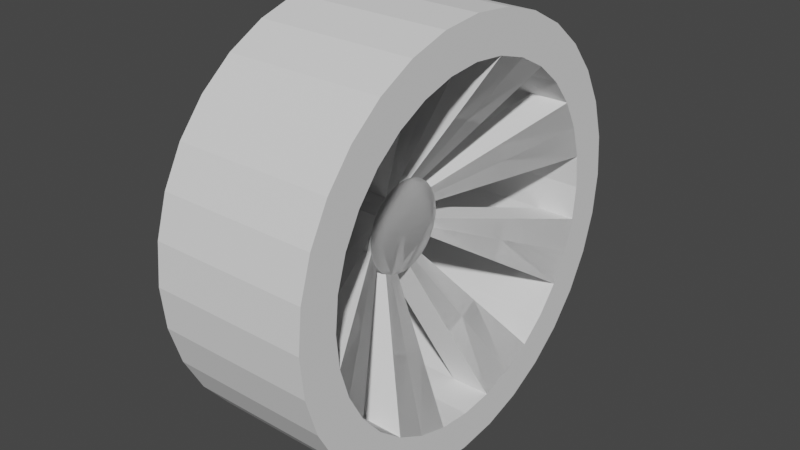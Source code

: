 # Source: LowPolyWheel.blend  (saved by Blender 3.4.6; exported with 4.5.12 LTS)
import bpy
from mathutils import Matrix  # noqa: F401  (used for matrix-valued properties, if any)

bpy.ops.wm.read_factory_settings(use_empty=True)
scene = bpy.context.scene
scene.name = 'Scene'

# ---- collections
col_collection = bpy.data.collections.new('Collection'); scene.collection.children.link(col_collection)

# ---- world
world_world = bpy.data.worlds.new('World'); scene.world = world_world
world_world.use_nodes = True; world_world.node_tree.nodes.clear()
_N = world_world.node_tree.nodes; _L = world_world.node_tree.links
n0 = _N.new('ShaderNodeOutputWorld'); n0.name = 'World Output'; n0.location = (300, 300)
n1 = _N.new('ShaderNodeBackground'); n1.name = 'Background'; n1.location = (10, 300)
n1.inputs[0].default_value = (0.05088, 0.05088, 0.05088, 1.0)
_L.new(n1.outputs[0], n0.inputs[0])
n0.is_active_output = True
world_world.color = (0.05088, 0.05088, 0.05088)
world_world.use_sun_shadow = False
world_world.sun_shadow_jitter_overblur = 0.0

# ---- meshes
me_cylinder = bpy.data.meshes.new('Cylinder')
me_cylinder.from_pydata([(-5.451e-08, 1.0, 0.2471), (0.0, 1.0, 1.0), (0.1951, 0.9808, 0.2471), (0.1951, 0.9808, 1.0), (0.3827, 0.9239, 0.2471), (0.3827, 0.9239, 1.0), (0.5556, 0.8315, 0.2471), (0.5556, 0.8315, 1.0), (0.7071, 0.7071, 0.2471), (0.7071, 0.7071, 1.0), (0.8315, 0.5556, 0.2471), (0.8315, 0.5556, 1.0), (0.9239, 0.3827, 0.2471), (0.9239, 0.3827, 1.0), (0.9808, 0.1951, 0.2471), (0.9808, 0.1951, 1.0), (1.0, 5.451e-08, 0.2471), (1.0, 0.0, 1.0), (0.9808, -0.1951, 0.2471), (0.9808, -0.1951, 1.0), (0.9239, -0.3827, 0.2471), (0.9239, -0.3827, 1.0), (0.8315, -0.5556, 0.2471), (0.8315, -0.5556, 1.0), (0.7071, -0.7071, 0.2471), (0.7071, -0.7071, 1.0), (0.5556, -0.8315, 0.2471), (0.5556, -0.8315, 1.0), (0.3827, -0.9239, 0.2471), (0.3827, -0.9239, 1.0), (0.1951, -0.9808, 0.2471), (0.1951, -0.9808, 1.0), (-5.451e-08, -1.0, 0.2471), (0.0, -1.0, 1.0), (-0.1951, -0.9808, 0.2471), (-0.1951, -0.9808, 1.0), (-0.3827, -0.9239, 0.2471), (-0.3827, -0.9239, 1.0), (-0.5556, -0.8315, 0.2471), (-0.5556, -0.8315, 1.0), (-0.7071, -0.7071, 0.2471), (-0.7071, -0.7071, 1.0), (-0.8315, -0.5556, 0.2471), (-0.8315, -0.5556, 1.0), (-0.9239, -0.3827, 0.2471), (-0.9239, -0.3827, 1.0), (-0.9808, -0.1951, 0.2471), (-0.9808, -0.1951, 1.0), (-1.0, 5.451e-08, 0.2471), (-1.0, 0.0, 1.0), (-0.9808, 0.1951, 0.2471), (-0.9808, 0.1951, 1.0), (-0.9239, 0.3827, 0.2471), (-0.9239, 0.3827, 1.0), (-0.8315, 0.5556, 0.2471), (-0.8315, 0.5556, 1.0), (-0.7071, 0.7071, 0.2471), (-0.7071, 0.7071, 1.0), (-0.5556, 0.8315, 0.2471), (-0.5556, 0.8315, 1.0), (-0.3827, 0.9239, 0.2471), (-0.3827, 0.9239, 1.0), (-0.1951, 0.9808, 0.2471), (-0.1951, 0.9808, 1.0), (0.1582, 0.7953, 1.0), (-1.661e-09, 0.8109, 1.0), (0.3103, 0.7492, 1.0), (0.4505, 0.6743, 1.0), (0.5734, 0.5734, 1.0), (0.6743, 0.4505, 1.0), (0.7492, 0.3103, 1.0), (0.7953, 0.1582, 1.0), (0.8109, -2.254e-08, 1.0), (0.7953, -0.1582, 1.0), (0.7492, -0.3103, 1.0), (0.6743, -0.4505, 1.0), (0.5734, -0.5734, 1.0), (0.4505, -0.6743, 1.0), (0.3103, -0.7492, 1.0), (0.1582, -0.7953, 1.0), (-1.661e-09, -0.8109, 1.0), (-0.1582, -0.7953, 1.0), (-0.3103, -0.7492, 1.0), (-0.4505, -0.6743, 1.0), (-0.5734, -0.5734, 1.0), (-0.6743, -0.4505, 1.0), (-0.7492, -0.3103, 1.0), (-0.7953, -0.1582, 1.0), (-0.8109, -2.254e-08, 1.0), (-0.7953, 0.1582, 1.0), (-0.7492, 0.3103, 1.0), (-0.6743, 0.4505, 1.0), (-0.5734, 0.5734, 1.0), (-0.4505, 0.6743, 1.0), (-0.3103, 0.7492, 1.0), (-0.1582, 0.7953, 1.0), (0.04265, 0.2144, 0.6465), (-1.44e-08, 0.2186, 0.6465), (0.08367, 0.202, 0.6465), (0.1215, 0.1818, 0.6465), (0.1546, 0.1546, 0.6465), (0.1818, 0.1215, 0.6465), (0.202, 0.08367, 0.6465), (0.2144, 0.04265, 0.6465), (0.2186, -1.719e-07, 0.6465), (0.2144, -0.04265, 0.6465), (0.202, -0.08367, 0.6465), (0.1818, -0.1215, 0.6465), (0.1546, -0.1546, 0.6465), (0.1215, -0.1818, 0.6465), (0.08367, -0.202, 0.6465), (0.04265, -0.2144, 0.6465), (-1.44e-08, -0.2186, 0.6465), (-0.04265, -0.2144, 0.6465), (-0.08367, -0.202, 0.6465), (-0.1215, -0.1818, 0.6465), (-0.1546, -0.1546, 0.6465), (-0.1818, -0.1215, 0.6465), (-0.202, -0.08367, 0.6465), (-0.2144, -0.04265, 0.6465), (-0.2186, -1.719e-07, 0.6465), (-0.2144, 0.04265, 0.6465), (-0.202, 0.08367, 0.6465), (-0.1818, 0.1215, 0.6465), (-0.1546, 0.1546, 0.6465), (-0.1215, 0.1818, 0.6465), (-0.08367, 0.202, 0.6465), (-0.04265, 0.2144, 0.6465), (-5.116e-08, 0.805, 0.2471), (0.157, 0.7895, 0.2471), (0.3081, 0.7437, 0.2471), (0.4472, 0.6693, 0.2471), (0.5692, 0.5692, 0.2471), (0.6693, 0.4472, 0.2471), (0.7437, 0.3081, 0.2471), (0.7895, 0.157, 0.2471), (0.805, 4.388e-08, 0.2471), (0.7895, -0.157, 0.2471), (0.7437, -0.3081, 0.2471), (0.6693, -0.4472, 0.2471), (0.5692, -0.5692, 0.2471), (0.4472, -0.6693, 0.2471), (0.3081, -0.7437, 0.2471), (0.157, -0.7895, 0.2471), (-5.116e-08, -0.805, 0.2471), (-0.157, -0.7895, 0.2471), (-0.3081, -0.7437, 0.2471), (-0.4472, -0.6693, 0.2471), (-0.5692, -0.5692, 0.2471), (-0.6693, -0.4472, 0.2471), (-0.7437, -0.3081, 0.2471), (-0.7895, -0.157, 0.2471), (-0.805, 4.388e-08, 0.2471), (-0.7895, 0.157, 0.2471), (-0.7437, 0.3081, 0.2471), (-0.6693, 0.4472, 0.2471), (-0.5692, 0.5692, 0.2471), (-0.4472, 0.6693, 0.2471), (-0.3081, 0.7437, 0.2471), (-0.157, 0.7895, 0.2471), (0.286, -0.428, 0.8232), (-0.4756, 0.197, 0.8232), (-0.5049, 0.1004, 0.8232), (0.428, -0.286, 0.8232), (0.4756, -0.197, 0.8232), (-0.5049, -0.1004, 0.8232), (0.5049, -0.1004, 0.8232), (-0.4756, -0.197, 0.8232), (-0.428, -0.286, 0.8232), (0.5049, 0.1004, 0.8232), (0.4756, 0.197, 0.8232), (-0.286, -0.428, 0.8232), (0.428, 0.286, 0.8232), (-0.197, -0.4756, 0.8232), (-0.1004, 0.5049, 0.8232), (-0.1004, -0.5049, 0.8232), (-0.197, 0.4756, 0.8232), (0.286, 0.428, 0.8232), (-0.286, 0.428, 0.8232), (0.197, 0.4756, 0.8232), (0.1004, 0.5049, 0.8232), (0.1004, -0.5049, 0.8232), (0.197, -0.4756, 0.8232), (-0.428, 0.286, 0.8232), (0.1582, 0.7953, 1.0), (0.3103, 0.7492, 1.0), (0.4505, 0.6743, 1.0), (0.6743, 0.4505, 1.0), (0.7492, 0.3103, 1.0), (0.7953, 0.1582, 1.0), (0.7953, -0.1582, 1.0), (0.7492, -0.3103, 1.0), (0.6743, -0.4505, 1.0), (0.4505, -0.6743, 1.0), (0.3103, -0.7492, 1.0), (0.1582, -0.7953, 1.0), (-0.1582, -0.7953, 1.0), (-0.3103, -0.7492, 1.0), (-0.4505, -0.6743, 1.0), (-0.6743, -0.4505, 1.0), (-0.7492, -0.3103, 1.0), (-0.7953, -0.1582, 1.0), (-0.7953, 0.1582, 1.0), (-0.7492, 0.3103, 1.0), (-0.6743, 0.4505, 1.0), (-0.4505, 0.6743, 1.0), (-0.3103, 0.7492, 1.0), (-0.1582, 0.7953, 1.0), (0.04265, 0.2144, 0.6465), (-1.44e-08, 0.2186, 0.6465), (0.08367, 0.202, 0.6465), (0.1215, 0.1818, 0.6465), (0.1546, 0.1546, 0.6465), (0.1818, 0.1215, 0.6465), (0.202, 0.08367, 0.6465), (0.2144, 0.04265, 0.6465), (0.2186, -1.719e-07, 0.6465), (0.2144, -0.04265, 0.6465), (0.202, -0.08367, 0.6465), (0.1818, -0.1215, 0.6465), (0.1546, -0.1546, 0.6465), (0.1215, -0.1818, 0.6465), (0.08367, -0.202, 0.6465), (0.04265, -0.2144, 0.6465), (-1.44e-08, -0.2186, 0.6465), (-0.04265, -0.2144, 0.6465), (-0.08367, -0.202, 0.6465), (-0.1215, -0.1818, 0.6465), (-0.1546, -0.1546, 0.6465), (-0.1818, -0.1215, 0.6465), (-0.202, -0.08367, 0.6465), (-0.2144, -0.04265, 0.6465), (-0.2186, -1.719e-07, 0.6465), (-0.2144, 0.04265, 0.6465), (-0.202, 0.08367, 0.6465), (-0.1818, 0.1215, 0.6465), (-0.1546, 0.1546, 0.6465), (-0.1215, 0.1818, 0.6465), (-0.08367, 0.202, 0.6465), (-0.04265, 0.2144, 0.6465), (0.286, -0.428, 0.8232), (-0.4756, 0.197, 0.8232), (-0.5049, 0.1004, 0.8232), (0.428, -0.286, 0.8232), (0.4756, -0.197, 0.8232), (-0.5049, -0.1004, 0.8232), (0.5049, -0.1004, 0.8232), (-0.4756, -0.197, 0.8232), (-0.428, -0.286, 0.8232), (0.5049, 0.1004, 0.8232), (0.4756, 0.197, 0.8232), (-0.286, -0.428, 0.8232), (0.428, 0.286, 0.8232), (-0.197, -0.4756, 0.8232), (-0.1004, 0.5049, 0.8232), (-0.1004, -0.5049, 0.8232), (-0.197, 0.4756, 0.8232), (0.286, 0.428, 0.8232), (-0.286, 0.428, 0.8232), (0.197, 0.4756, 0.8232), (0.1004, 0.5049, 0.8232), (0.1004, -0.5049, 0.8232), (0.197, -0.4756, 0.8232), (-0.428, 0.286, 0.8232), (0.3103, 0.7492, 0.8157), (0.1582, 0.7953, 0.8157), (0.4505, 0.6743, 0.8157), (0.7492, 0.3103, 0.8157), (0.6743, 0.4505, 0.8157), (0.7953, 0.1582, 0.8157), (0.7492, -0.3103, 0.8157), (0.7953, -0.1582, 0.8157), (0.6743, -0.4505, 0.8157), (0.3103, -0.7492, 0.8157), (0.4505, -0.6743, 0.8157), (0.1582, -0.7953, 0.8157), (-0.3103, -0.7492, 0.8157), (-0.1582, -0.7953, 0.8157), (-0.4505, -0.6743, 0.8157), (-0.7492, -0.3103, 0.8157), (-0.6743, -0.4505, 0.8157), (-0.7953, -0.1582, 0.8157), (-0.7492, 0.3103, 0.8157), (-0.7953, 0.1582, 0.8157), (-0.6743, 0.4505, 0.8157), (-0.3103, 0.7492, 0.8157), (-0.4505, 0.6743, 0.8157), (-0.1582, 0.7953, 0.8157), (-6.344e-09, 0.2186, 0.4621), (0.04265, 0.2144, 0.4621), (0.08367, 0.202, 0.4621), (0.1215, 0.1818, 0.4621), (0.1546, 0.1546, 0.4621), (0.1818, 0.1215, 0.4621), (0.202, 0.08367, 0.4621), (0.2144, 0.04265, 0.4621), (0.2186, -1.8e-07, 0.4621), (0.2144, -0.04265, 0.4621), (0.202, -0.08367, 0.4621), (0.1818, -0.1215, 0.4621), (0.1546, -0.1546, 0.4621), (0.1215, -0.1818, 0.4621), (0.08367, -0.202, 0.4621), (0.04265, -0.2144, 0.4621), (-6.344e-09, -0.2186, 0.4621), (-0.04265, -0.2144, 0.4621), (-0.08367, -0.202, 0.4621), (-0.1215, -0.1818, 0.4621), (-0.1546, -0.1546, 0.4621), (-0.1818, -0.1215, 0.4621), (-0.202, -0.08367, 0.4621), (-0.2144, -0.04265, 0.4621), (-0.2186, -1.8e-07, 0.4621), (-0.2144, 0.04265, 0.4621), (-0.202, 0.08367, 0.4621), (-0.1818, 0.1215, 0.4621), (-0.1546, 0.1546, 0.4621), (-0.1215, 0.1818, 0.4621), (-0.08367, 0.202, 0.4621), (-0.04265, 0.2144, 0.4621), (-0.428, 0.286, 0.6389), (0.197, -0.4756, 0.6389), (0.1004, -0.5049, 0.6389), (0.1004, 0.5049, 0.6389), (0.197, 0.4756, 0.6389), (-0.286, 0.428, 0.6389), (0.286, 0.428, 0.6389), (-0.197, 0.4756, 0.6389), (-0.1004, -0.5049, 0.6389), (-0.1004, 0.5049, 0.6389), (-0.197, -0.4756, 0.6389), (0.428, 0.286, 0.6389), (-0.286, -0.428, 0.6389), (0.4756, 0.197, 0.6389), (0.5049, 0.1004, 0.6389), (-0.428, -0.286, 0.6389), (-0.4756, -0.197, 0.6389), (0.5049, -0.1004, 0.6389), (-0.5049, -0.1004, 0.6389), (0.4756, -0.197, 0.6389), (0.428, -0.286, 0.6389), (-0.5049, 0.1004, 0.6389), (-0.4756, 0.197, 0.6389), (0.286, -0.428, 0.6389)], [], [(0, 1, 3, 2), (2, 3, 5, 4), (4, 5, 7, 6), (6, 7, 9, 8), (8, 9, 11, 10), (10, 11, 13, 12), (12, 13, 15, 14), (14, 15, 17, 16), (16, 17, 19, 18), (18, 19, 21, 20), (20, 21, 23, 22), (22, 23, 25, 24), (24, 25, 27, 26), (26, 27, 29, 28), (28, 29, 31, 30), (30, 31, 33, 32), (32, 33, 35, 34), (34, 35, 37, 36), (36, 37, 39, 38), (38, 39, 41, 40), (40, 41, 43, 42), (42, 43, 45, 44), (44, 45, 47, 46), (46, 47, 49, 48), (48, 49, 51, 50), (50, 51, 53, 52), (52, 53, 55, 54), (54, 55, 57, 56), (56, 57, 59, 58), (58, 59, 61, 60), (17, 15, 71, 72), (60, 61, 63, 62), (62, 63, 1, 0), (10, 12, 134, 133), (35, 33, 80, 81), (53, 51, 89, 90), (9, 7, 67, 68), (27, 25, 76, 77), (45, 43, 85, 86), (63, 61, 94, 95), (19, 17, 72, 73), (37, 35, 81, 82), (55, 53, 90, 91), (11, 9, 68, 69), (29, 27, 77, 78), (47, 45, 86, 87), (3, 1, 65, 64), (1, 63, 95, 65), (21, 19, 73, 74), (39, 37, 82, 83), (57, 55, 91, 92), (13, 11, 69, 70), (31, 29, 78, 79), (49, 47, 87, 88), (5, 3, 64, 66), (23, 21, 74, 75), (41, 39, 83, 84), (59, 57, 92, 93), (15, 13, 70, 71), (33, 31, 79, 80), (51, 49, 88, 89), (7, 5, 66, 67), (25, 23, 75, 76), (43, 41, 84, 85), (61, 59, 93, 94), (96, 97, 127, 126, 125, 124, 123, 122, 121, 120, 119, 118, 117, 116, 115, 114, 113, 112, 111, 110, 109, 108, 107, 106, 105, 104, 103, 102, 101, 100, 99, 98), (181, 182, 110, 111), (179, 180, 96, 98), (177, 179, 98, 99), (176, 178, 125, 126), (174, 176, 126, 127), (173, 175, 113, 114), (171, 173, 114, 115), (170, 172, 101, 102), (169, 170, 102, 103), (167, 168, 117, 118), (165, 167, 118, 119), (164, 166, 105, 106), (163, 164, 106, 107), (161, 162, 121, 122), (183, 161, 122, 123), (182, 160, 109, 110), (87, 86, 167, 165), (28, 30, 143, 142), (46, 48, 152, 151), (2, 4, 130, 129), (20, 22, 139, 138), (38, 40, 148, 147), (56, 58, 157, 156), (12, 14, 135, 134), (30, 32, 144, 143), (48, 50, 153, 152), (4, 6, 131, 130), (22, 24, 140, 139), (40, 42, 149, 148), (58, 60, 158, 157), (14, 16, 136, 135), (32, 34, 145, 144), (50, 52, 154, 153), (6, 8, 132, 131), (24, 26, 141, 140), (42, 44, 150, 149), (60, 62, 159, 158), (16, 18, 137, 136), (34, 36, 146, 145), (52, 54, 155, 154), (8, 10, 133, 132), (26, 28, 142, 141), (44, 46, 151, 150), (0, 2, 129, 128), (62, 0, 128, 159), (18, 20, 138, 137), (36, 38, 147, 146), (54, 56, 156, 155), (74, 73, 166, 164), (95, 94, 176, 174), (82, 81, 175, 173), (75, 74, 164, 163), (83, 82, 173, 171), (90, 89, 162, 161), (70, 69, 172, 170), (66, 64, 180, 179), (91, 90, 161, 183), (71, 70, 170, 169), (78, 77, 160, 182), (67, 66, 179, 177), (79, 78, 182, 181), (86, 85, 168, 167), (94, 93, 178, 176), (208, 210, 211, 212, 213, 214, 215, 216, 217, 218, 219, 220, 221, 222, 223, 224, 225, 226, 227, 228, 229, 230, 231, 232, 233, 234, 235, 236, 237, 238, 239, 209), (261, 223, 222, 262), (259, 210, 208, 260), (257, 211, 210, 259), (256, 238, 237, 258), (254, 239, 238, 256), (253, 226, 225, 255), (251, 227, 226, 253), (250, 214, 213, 252), (249, 215, 214, 250), (247, 230, 229, 248), (245, 231, 230, 247), (244, 218, 217, 246), (243, 219, 218, 244), (241, 234, 233, 242), (263, 235, 234, 241), (262, 222, 221, 240), (201, 245, 247, 200), (191, 244, 246, 190), (207, 254, 256, 206), (197, 253, 255, 196), (192, 243, 244, 191), (198, 251, 253, 197), (203, 241, 242, 202), (188, 250, 252, 187), (185, 259, 260, 184), (204, 263, 241, 203), (189, 249, 250, 188), (194, 262, 240, 193), (186, 257, 259, 185), (195, 261, 262, 194), (200, 247, 248, 199), (206, 256, 258, 205), (289, 288, 319, 318, 317, 316, 315, 314, 313, 312, 311, 310, 309, 308, 307, 306, 305, 304, 303, 302, 301, 300, 299, 298, 297, 296, 295, 294, 293, 292, 291, 290), (322, 321, 302, 303), (324, 323, 289, 290), (326, 324, 290, 291), (327, 325, 317, 318), (329, 327, 318, 319), (330, 328, 305, 306), (332, 330, 306, 307), (333, 331, 293, 294), (334, 333, 294, 295), (336, 335, 309, 310), (338, 336, 310, 311), (339, 337, 297, 298), (340, 339, 298, 299), (342, 341, 313, 314), (320, 342, 314, 315), (321, 343, 301, 302), (281, 279, 336, 338), (270, 271, 337, 339), (287, 285, 327, 329), (276, 277, 328, 330), (272, 270, 339, 340), (278, 276, 330, 332), (282, 283, 341, 342), (267, 268, 331, 333), (264, 265, 323, 324), (284, 282, 342, 320), (269, 267, 333, 334), (273, 274, 343, 321), (266, 264, 324, 326), (275, 273, 321, 322), (279, 280, 335, 336), (285, 286, 325, 327), (235, 263, 320, 315), (216, 215, 295, 296), (261, 195, 275, 322), (217, 216, 296, 297), (240, 221, 301, 343), (260, 208, 289, 323), (185, 184, 265, 264), (223, 261, 322, 303), (205, 258, 325, 286), (220, 219, 299, 300), (186, 185, 264, 266), (219, 243, 340, 299), (242, 233, 313, 341), (257, 186, 266, 326), (221, 220, 300, 301), (188, 187, 268, 267), (231, 245, 338, 311), (189, 188, 267, 269), (263, 204, 284, 320), (196, 255, 328, 277), (191, 190, 271, 270), (248, 229, 309, 335), (254, 207, 287, 329), (224, 223, 303, 304), (192, 191, 270, 272), (246, 217, 297, 337), (227, 251, 332, 307), (225, 224, 304, 305), (194, 193, 274, 273), (252, 213, 293, 331), (187, 252, 331, 268), (195, 194, 273, 275), (239, 254, 329, 319), (251, 198, 278, 332), (197, 196, 277, 276), (255, 225, 305, 328), (228, 227, 307, 308), (198, 197, 276, 278), (211, 257, 326, 291), (249, 189, 269, 334), (229, 228, 308, 309), (200, 199, 280, 279), (258, 237, 317, 325), (199, 248, 335, 280), (201, 200, 279, 281), (184, 260, 323, 265), (203, 202, 283, 282), (190, 246, 337, 271), (232, 231, 311, 312), (204, 203, 282, 284), (245, 201, 281, 338), (233, 232, 312, 313), (206, 205, 286, 285), (215, 249, 334, 295), (207, 206, 285, 287), (243, 192, 272, 340), (208, 209, 288, 289), (202, 242, 341, 283), (236, 235, 315, 316), (237, 236, 316, 317), (193, 240, 343, 274), (212, 211, 291, 292), (213, 212, 292, 293), (209, 239, 319, 288), (144, 80, 275, 143), (273, 142, 143, 275), (274, 141, 142, 273), (76, 140, 141, 274, 193), (272, 139, 140, 76, 192), (270, 138, 139, 272), (271, 137, 138, 270), (72, 136, 137, 271, 190), (136, 72, 189, 135), (269, 267, 134, 135), (268, 133, 134, 267), (68, 132, 133, 268, 187), (266, 131, 132, 68, 186), (264, 130, 131, 266), (265, 129, 130, 264), (65, 128, 129, 265, 184), (287, 159, 128, 65, 207), (285, 158, 159, 287), (286, 157, 158, 285), (92, 156, 157, 286, 205), (284, 155, 156, 92, 204), (282, 154, 155, 284), (283, 153, 154, 282), (88, 152, 153, 283, 202), (281, 151, 152, 88, 201), (275, 80, 195), (80, 144, 145, 277, 196), (277, 145, 146, 276), (276, 146, 147, 278), (278, 147, 148, 84, 198), (84, 148, 149, 280, 199), (280, 149, 150, 279), (279, 150, 151, 281)])
_uv = me_cylinder.uv_layers.new(name='UVMap')
_uv.uv.foreach_set('vector', [1.0, 0.5, 1.0, 1.0, 0.9688, 1.0, 0.9688, 0.5, 0.9688, 0.5, 0.9688, 1.0, 0.9375, 1.0, 0.9375, 0.5, 0.9375, 0.5, 0.9375, 1.0, 0.9062, 1.0, 0.9062, 0.5, 0.9062, 0.5, 0.9062, 1.0, 0.875, 1.0, 0.875, 0.5, 0.875, 0.5, 0.875, 1.0, 0.8438, 1.0, 0.8438, 0.5, 0.8438, 0.5, 0.8438, 1.0, 0.8125, 1.0, 0.8125, 0.5, 0.8125, 0.5, 0.8125, 1.0, 0.7812, 1.0, 0.7812, 0.5, 0.7812, 0.5, 0.7812, 1.0, 0.75, 1.0, 0.75, 0.5, 0.75, 0.5, 0.75, 1.0, 0.7188, 1.0, 0.7188, 0.5, 0.7188, 0.5, 0.7188, 1.0, 0.6875, 1.0, 0.6875, 0.5, 0.6875, 0.5, 0.6875, 1.0, 0.6562, 1.0, 0.6562, 0.5, 0.6562, 0.5, 0.6562, 1.0, 0.625, 1.0, 0.625, 0.5, 0.625, 0.5, 0.625, 1.0, 0.5938, 1.0, 0.5938, 0.5, 0.5938, 0.5, 0.5938, 1.0, 0.5625, 1.0, 0.5625, 0.5, 0.5625, 0.5, 0.5625, 1.0, 0.5312, 1.0, 0.5312, 0.5, 0.5312, 0.5, 0.5312, 1.0, 0.5, 1.0, 0.5, 0.5, 0.5, 0.5, 0.5, 1.0, 0.4688, 1.0, 0.4688, 0.5, 0.4688, 0.5, 0.4688, 1.0, 0.4375, 1.0, 0.4375, 0.5, 0.4375, 0.5, 0.4375, 1.0, 0.4062, 1.0, 0.4062, 0.5, 0.4062, 0.5, 0.4062, 1.0, 0.375, 1.0, 0.375, 0.5, 0.375, 0.5, 0.375, 1.0, 0.3438, 1.0, 0.3438, 0.5, 0.3438, 0.5, 0.3438, 1.0, 0.3125, 1.0, 0.3125, 0.5, 0.3125, 0.5, 0.3125, 1.0, 0.2812, 1.0, 0.2812, 0.5, 0.2812, 0.5, 0.2812, 1.0, 0.25, 1.0, 0.25, 0.5, 0.25, 0.5, 0.25, 1.0, 0.2188, 1.0, 0.2188, 0.5, 0.2188, 0.5, 0.2188, 1.0, 0.1875, 1.0, 0.1875, 0.5, 0.1875, 0.5, 0.1875, 1.0, 0.1562, 1.0, 0.1562, 0.5, 0.1562, 0.5, 0.1562, 1.0, 0.125, 1.0, 0.125, 0.5, 0.125, 0.5, 0.125, 1.0, 0.09375, 1.0, 0.09375, 0.5, 0.09375, 0.5, 0.09375, 1.0, 0.0625, 1.0, 0.0625, 0.5, 0.75, 1.0, 0.7812, 1.0, 0.7812, 1.0, 0.75, 1.0, 0.0625, 0.5, 0.0625, 1.0, 0.03125, 1.0, 0.03125, 0.5, 0.03125, 0.5, 0.03125, 1.0, 0.0, 1.0, 0.0, 0.5, 0.8438, 0.5, 0.8125, 0.5, 0.8125, 0.5, 0.8438, 0.5, 0.4688, 1.0, 0.5, 1.0, 0.5, 1.0, 0.4688, 1.0, 0.1875, 1.0, 0.2188, 1.0, 0.2188, 1.0, 0.1875, 1.0, 0.875, 1.0, 0.9062, 1.0, 0.9062, 1.0, 0.875, 1.0, 0.5938, 1.0, 0.625, 1.0, 0.625, 1.0, 0.5938, 1.0, 0.3125, 1.0, 0.3438, 1.0, 0.3438, 1.0, 0.3125, 1.0, 0.03125, 1.0, 0.0625, 1.0, 0.0625, 1.0, 0.03125, 1.0, 0.7188, 1.0, 0.75, 1.0, 0.75, 1.0, 0.7188, 1.0, 0.4375, 1.0, 0.4688, 1.0, 0.4688, 1.0, 0.4375, 1.0, 0.1562, 1.0, 0.1875, 1.0, 0.1875, 1.0, 0.1562, 1.0, 0.8438, 1.0, 0.875, 1.0, 0.875, 1.0, 0.8438, 1.0, 0.5625, 1.0, 0.5938, 1.0, 0.5938, 1.0, 0.5625, 1.0, 0.2812, 1.0, 0.3125, 1.0, 0.3125, 1.0, 0.2812, 1.0, 0.9688, 1.0, 1.0, 1.0, 1.0, 1.0, 0.9688, 1.0, 0.0, 1.0, 0.03125, 1.0, 0.03125, 1.0, 0.0, 1.0, 0.6875, 1.0, 0.7188, 1.0, 0.7188, 1.0, 0.6875, 1.0, 0.4062, 1.0, 0.4375, 1.0, 0.4375, 1.0, 0.4062, 1.0, 0.125, 1.0, 0.1562, 1.0, 0.1562, 1.0, 0.125, 1.0, 0.8125, 1.0, 0.8438, 1.0, 0.8438, 1.0, 0.8125, 1.0, 0.5312, 1.0, 0.5625, 1.0, 0.5625, 1.0, 0.5312, 1.0, 0.25, 1.0, 0.2812, 1.0, 0.2812, 1.0, 0.25, 1.0, 0.9375, 1.0, 0.9688, 1.0, 0.9688, 1.0, 0.9375, 1.0, 0.6562, 1.0, 0.6875, 1.0, 0.6875, 1.0, 0.6562, 1.0, 0.375, 1.0, 0.4062, 1.0, 0.4062, 1.0, 0.375, 1.0, 0.09375, 1.0, 0.125, 1.0, 0.125, 1.0, 0.09375, 1.0, 0.7812, 1.0, 0.8125, 1.0, 0.8125, 1.0, 0.7812, 1.0, 0.5, 1.0, 0.5312, 1.0, 0.5312, 1.0, 0.5, 1.0, 0.2188, 1.0, 0.25, 1.0, 0.25, 1.0, 0.2188, 1.0, 0.9062, 1.0, 0.9375, 1.0, 0.9375, 1.0, 0.9062, 1.0, 0.625, 1.0, 0.6562, 1.0, 0.6562, 1.0, 0.625, 1.0, 0.3438, 1.0, 0.375, 1.0, 0.375, 1.0, 0.3438, 1.0, 0.0625, 1.0, 0.09375, 1.0, 0.09375, 1.0, 0.0625, 1.0, 0.2968, 0.4854, 0.25, 0.49, 0.2032, 0.4854, 0.1582, 0.4717, 0.1167, 0.4496, 0.08029, 0.4197, 0.05045, 0.3833, 0.02827, 0.3418, 0.01461, 0.2968, 0.01, 0.25, 0.01461, 0.2032, 0.02827, 0.1582, 0.05045, 0.1167, 0.08029, 0.08029, 0.1167, 0.05045, 0.1582, 0.02827, 0.2032, 0.01461, 0.25, 0.01, 0.2968, 0.01461, 0.3418, 0.02827, 0.3833, 0.05045, 0.4197, 0.08029, 0.4496, 0.1167, 0.4717, 0.1582, 0.4854, 0.2032, 0.49, 0.25, 0.4854, 0.2968, 0.4717, 0.3418, 0.4496, 0.3833, 0.4197, 0.4197, 0.3833, 0.4496, 0.3418, 0.4717, 0.5312, 1.0, 0.5625, 1.0, 0.5625, 1.0, 0.5312, 1.0, 0.9375, 1.0, 0.9688, 1.0, 0.9688, 1.0, 0.9375, 1.0, 0.9062, 1.0, 0.9375, 1.0, 0.9375, 1.0, 0.9062, 1.0, 0.0625, 1.0, 0.09375, 1.0, 0.09375, 1.0, 0.0625, 1.0, 0.03125, 1.0, 0.0625, 1.0, 0.0625, 1.0, 0.03125, 1.0, 0.4375, 1.0, 0.4687, 1.0, 0.4688, 1.0, 0.4375, 1.0, 0.4062, 1.0, 0.4375, 1.0, 0.4375, 1.0, 0.4062, 1.0, 0.8125, 1.0, 0.8438, 1.0, 0.8438, 1.0, 0.8125, 1.0, 0.7812, 1.0, 0.8125, 1.0, 0.8125, 1.0, 0.7812, 1.0, 0.3125, 1.0, 0.3438, 1.0, 0.3438, 1.0, 0.3125, 1.0, 0.2812, 1.0, 0.3125, 1.0, 0.3125, 1.0, 0.2812, 1.0, 0.6875, 1.0, 0.7188, 1.0, 0.7188, 1.0, 0.6875, 1.0, 0.6562, 1.0, 0.6875, 1.0, 0.6875, 1.0, 0.6562, 1.0, 0.1875, 1.0, 0.2187, 1.0, 0.2188, 1.0, 0.1875, 1.0, 0.1562, 1.0, 0.1875, 1.0, 0.1875, 1.0, 0.1562, 1.0, 0.5625, 1.0, 0.5938, 1.0, 0.5938, 1.0, 0.5625, 1.0, 0.2812, 1.0, 0.3125, 1.0, 0.3125, 1.0, 0.2812, 1.0, 0.5625, 0.5, 0.5312, 0.5, 0.5312, 0.5, 0.5625, 0.5, 0.2812, 0.5, 0.25, 0.5, 0.25, 0.5, 0.2812, 0.5, 0.9688, 0.5, 0.9375, 0.5, 0.9375, 0.5, 0.9688, 0.5, 0.6875, 0.5, 0.6562, 0.5, 0.6562, 0.5, 0.6875, 0.5, 0.4062, 0.5, 0.375, 0.5, 0.375, 0.5, 0.4062, 0.5, 0.125, 0.5, 0.09375, 0.5, 0.09375, 0.5, 0.125, 0.5, 0.8125, 0.5, 0.7812, 0.5, 0.7812, 0.5, 0.8125, 0.5, 0.5312, 0.5, 0.5, 0.5, 0.5, 0.5, 0.5312, 0.5, 0.25, 0.5, 0.2188, 0.5, 0.2188, 0.5, 0.25, 0.5, 0.9375, 0.5, 0.9062, 0.5, 0.9062, 0.5, 0.9375, 0.5, 0.6562, 0.5, 0.625, 0.5, 0.625, 0.5, 0.6562, 0.5, 0.375, 0.5, 0.3438, 0.5, 0.3438, 0.5, 0.375, 0.5, 0.09375, 0.5, 0.0625, 0.5, 0.0625, 0.5, 0.09375, 0.5, 0.7812, 0.5, 0.75, 0.5, 0.75, 0.5, 0.7812, 0.5, 0.5, 0.5, 0.4688, 0.5, 0.4688, 0.5, 0.5, 0.5, 0.2188, 0.5, 0.1875, 0.5, 0.1875, 0.5, 0.2188, 0.5, 0.9062, 0.5, 0.875, 0.5, 0.875, 0.5, 0.9062, 0.5, 0.625, 0.5, 0.5938, 0.5, 0.5938, 0.5, 0.625, 0.5, 0.3438, 0.5, 0.3125, 0.5, 0.3125, 0.5, 0.3438, 0.5, 0.0625, 0.5, 0.03125, 0.5, 0.03125, 0.5, 0.0625, 0.5, 0.75, 0.5, 0.7188, 0.5, 0.7188, 0.5, 0.75, 0.5, 0.4688, 0.5, 0.4375, 0.5, 0.4375, 0.5, 0.4688, 0.5, 0.1875, 0.5, 0.1562, 0.5, 0.1562, 0.5, 0.1875, 0.5, 0.875, 0.5, 0.8438, 0.5, 0.8438, 0.5, 0.875, 0.5, 0.5938, 0.5, 0.5625, 0.5, 0.5625, 0.5, 0.5938, 0.5, 0.3125, 0.5, 0.2812, 0.5, 0.2812, 0.5, 0.3125, 0.5, 1.0, 0.5, 0.9688, 0.5, 0.9688, 0.5, 1.0, 0.5, 0.03125, 0.5, 0.0, 0.5, 0.0, 0.5, 0.03125, 0.5, 0.7188, 0.5, 0.6875, 0.5, 0.6875, 0.5, 0.7188, 0.5, 0.4375, 0.5, 0.4062, 0.5, 0.4062, 0.5, 0.4375, 0.5, 0.1562, 0.5, 0.125, 0.5, 0.125, 0.5, 0.1562, 0.5, 0.6875, 1.0, 0.7188, 1.0, 0.7188, 1.0, 0.6875, 1.0, 0.03125, 1.0, 0.0625, 1.0, 0.0625, 1.0, 0.03125, 1.0, 0.4375, 1.0, 0.4688, 1.0, 0.4687, 1.0, 0.4375, 1.0, 0.6562, 1.0, 0.6875, 1.0, 0.6875, 1.0, 0.6562, 1.0, 0.4062, 1.0, 0.4375, 1.0, 0.4375, 1.0, 0.4062, 1.0, 0.1875, 1.0, 0.2188, 1.0, 0.2187, 1.0, 0.1875, 1.0, 0.8125, 1.0, 0.8438, 1.0, 0.8438, 1.0, 0.8125, 1.0, 0.9375, 1.0, 0.9688, 1.0, 0.9688, 1.0, 0.9375, 1.0, 0.1562, 1.0, 0.1875, 1.0, 0.1875, 1.0, 0.1562, 1.0, 0.7812, 1.0, 0.8125, 1.0, 0.8125, 1.0, 0.7812, 1.0, 0.5625, 1.0, 0.5938, 1.0, 0.5938, 1.0, 0.5625, 1.0, 0.9062, 1.0, 0.9375, 1.0, 0.9375, 1.0, 0.9062, 1.0, 0.5312, 1.0, 0.5625, 1.0, 0.5625, 1.0, 0.5312, 1.0, 0.3125, 1.0, 0.3438, 1.0, 0.3438, 1.0, 0.3125, 1.0, 0.0625, 1.0, 0.09375, 1.0, 0.09375, 1.0, 0.0625, 1.0, 0.2968, 0.4854, 0.3418, 0.4717, 0.3833, 0.4496, 0.4197, 0.4197, 0.4496, 0.3833, 0.4717, 0.3418, 0.4854, 0.2968, 0.49, 0.25, 0.4854, 0.2032, 0.4717, 0.1582, 0.4496, 0.1167, 0.4197, 0.08029, 0.3833, 0.05045, 0.3418, 0.02827, 0.2968, 0.01461, 0.25, 0.01, 0.2032, 0.01461, 0.1582, 0.02827, 0.1167, 0.05045, 0.08029, 0.08029, 0.05045, 0.1167, 0.02827, 0.1582, 0.01461, 0.2032, 0.01, 0.25, 0.01461, 0.2968, 0.02827, 0.3418, 0.05045, 0.3833, 0.08029, 0.4197, 0.1167, 0.4496, 0.1582, 0.4717, 0.2032, 0.4854, 0.25, 0.49, 0.5312, 1.0, 0.5312, 1.0, 0.5625, 1.0, 0.5625, 1.0, 0.9375, 1.0, 0.9375, 1.0, 0.9688, 1.0, 0.9688, 1.0, 0.9062, 1.0, 0.9062, 1.0, 0.9375, 1.0, 0.9375, 1.0, 0.0625, 1.0, 0.0625, 1.0, 0.09375, 1.0, 0.09375, 1.0, 0.03125, 1.0, 0.03125, 1.0, 0.0625, 1.0, 0.0625, 1.0, 0.4375, 1.0, 0.4375, 1.0, 0.4688, 1.0, 0.4687, 1.0, 0.4062, 1.0, 0.4062, 1.0, 0.4375, 1.0, 0.4375, 1.0, 0.8125, 1.0, 0.8125, 1.0, 0.8438, 1.0, 0.8438, 1.0, 0.7812, 1.0, 0.7812, 1.0, 0.8125, 1.0, 0.8125, 1.0, 0.3125, 1.0, 0.3125, 1.0, 0.3438, 1.0, 0.3438, 1.0, 0.2812, 1.0, 0.2812, 1.0, 0.3125, 1.0, 0.3125, 1.0, 0.6875, 1.0, 0.6875, 1.0, 0.7188, 1.0, 0.7188, 1.0, 0.6562, 1.0, 0.6562, 1.0, 0.6875, 1.0, 0.6875, 1.0, 0.1875, 1.0, 0.1875, 1.0, 0.2188, 1.0, 0.2187, 1.0, 0.1562, 1.0, 0.1562, 1.0, 0.1875, 1.0, 0.1875, 1.0, 0.5625, 1.0, 0.5625, 1.0, 0.5938, 1.0, 0.5938, 1.0, 0.2812, 1.0, 0.2812, 1.0, 0.3125, 1.0, 0.3125, 1.0, 0.6875, 1.0, 0.6875, 1.0, 0.7188, 1.0, 0.7188, 1.0, 0.03125, 1.0, 0.03125, 1.0, 0.0625, 1.0, 0.0625, 1.0, 0.4375, 1.0, 0.4375, 1.0, 0.4687, 1.0, 0.4688, 1.0, 0.6562, 1.0, 0.6562, 1.0, 0.6875, 1.0, 0.6875, 1.0, 0.4062, 1.0, 0.4062, 1.0, 0.4375, 1.0, 0.4375, 1.0, 0.1875, 1.0, 0.1875, 1.0, 0.2187, 1.0, 0.2188, 1.0, 0.8125, 1.0, 0.8125, 1.0, 0.8438, 1.0, 0.8438, 1.0, 0.9375, 1.0, 0.9375, 1.0, 0.9688, 1.0, 0.9688, 1.0, 0.1562, 1.0, 0.1562, 1.0, 0.1875, 1.0, 0.1875, 1.0, 0.7812, 1.0, 0.7812, 1.0, 0.8125, 1.0, 0.8125, 1.0, 0.5625, 1.0, 0.5625, 1.0, 0.5938, 1.0, 0.5938, 1.0, 0.9062, 1.0, 0.9062, 1.0, 0.9375, 1.0, 0.9375, 1.0, 0.5312, 1.0, 0.5312, 1.0, 0.5625, 1.0, 0.5625, 1.0, 0.3125, 1.0, 0.3125, 1.0, 0.3438, 1.0, 0.3438, 1.0, 0.0625, 1.0, 0.0625, 1.0, 0.09375, 1.0, 0.09375, 1.0, 0.2968, 0.4854, 0.25, 0.49, 0.2032, 0.4854, 0.1582, 0.4717, 0.1167, 0.4496, 0.08029, 0.4197, 0.05045, 0.3833, 0.02827, 0.3418, 0.01461, 0.2968, 0.01, 0.25, 0.01461, 0.2032, 0.02827, 0.1582, 0.05045, 0.1167, 0.08029, 0.08029, 0.1167, 0.05045, 0.1582, 0.02827, 0.2032, 0.01461, 0.25, 0.01, 0.2968, 0.01461, 0.3418, 0.02827, 0.3833, 0.05045, 0.4197, 0.08029, 0.4496, 0.1167, 0.4717, 0.1582, 0.4854, 0.2032, 0.49, 0.25, 0.4854, 0.2968, 0.4717, 0.3418, 0.4496, 0.3833, 0.4197, 0.4197, 0.3833, 0.4496, 0.3418, 0.4717, 0.5312, 1.0, 0.5625, 1.0, 0.5625, 1.0, 0.5312, 1.0, 0.9375, 1.0, 0.9688, 1.0, 0.9688, 1.0, 0.9375, 1.0, 0.9062, 1.0, 0.9375, 1.0, 0.9375, 1.0, 0.9062, 1.0, 0.0625, 1.0, 0.09375, 1.0, 0.09375, 1.0, 0.0625, 1.0, 0.03125, 1.0, 0.0625, 1.0, 0.0625, 1.0, 0.03125, 1.0, 0.4375, 1.0, 0.4687, 1.0, 0.4688, 1.0, 0.4375, 1.0, 0.4062, 1.0, 0.4375, 1.0, 0.4375, 1.0, 0.4062, 1.0, 0.8125, 1.0, 0.8438, 1.0, 0.8438, 1.0, 0.8125, 1.0, 0.7812, 1.0, 0.8125, 1.0, 0.8125, 1.0, 0.7812, 1.0, 0.3125, 1.0, 0.3438, 1.0, 0.3438, 1.0, 0.3125, 1.0, 0.2812, 1.0, 0.3125, 1.0, 0.3125, 1.0, 0.2812, 1.0, 0.6875, 1.0, 0.7188, 1.0, 0.7188, 1.0, 0.6875, 1.0, 0.6562, 1.0, 0.6875, 1.0, 0.6875, 1.0, 0.6562, 1.0, 0.1875, 1.0, 0.2187, 1.0, 0.2188, 1.0, 0.1875, 1.0, 0.1562, 1.0, 0.1875, 1.0, 0.1875, 1.0, 0.1562, 1.0, 0.5625, 1.0, 0.5938, 1.0, 0.5938, 1.0, 0.5625, 1.0, 0.2812, 1.0, 0.3125, 1.0, 0.3125, 1.0, 0.2812, 1.0, 0.6875, 1.0, 0.7188, 1.0, 0.7188, 1.0, 0.6875, 1.0, 0.03125, 1.0, 0.0625, 1.0, 0.0625, 1.0, 0.03125, 1.0, 0.4375, 1.0, 0.4688, 1.0, 0.4687, 1.0, 0.4375, 1.0, 0.6562, 1.0, 0.6875, 1.0, 0.6875, 1.0, 0.6562, 1.0, 0.4062, 1.0, 0.4375, 1.0, 0.4375, 1.0, 0.4062, 1.0, 0.1875, 1.0, 0.2188, 1.0, 0.2187, 1.0, 0.1875, 1.0, 0.8125, 1.0, 0.8438, 1.0, 0.8438, 1.0, 0.8125, 1.0, 0.9375, 1.0, 0.9688, 1.0, 0.9688, 1.0, 0.9375, 1.0, 0.1562, 1.0, 0.1875, 1.0, 0.1875, 1.0, 0.1562, 1.0, 0.7812, 1.0, 0.8125, 1.0, 0.8125, 1.0, 0.7812, 1.0, 0.5625, 1.0, 0.5938, 1.0, 0.5938, 1.0, 0.5625, 1.0, 0.9062, 1.0, 0.9375, 1.0, 0.9375, 1.0, 0.9062, 1.0, 0.5312, 1.0, 0.5625, 1.0, 0.5625, 1.0, 0.5312, 1.0, 0.3125, 1.0, 0.3438, 1.0, 0.3438, 1.0, 0.3125, 1.0, 0.0625, 1.0, 0.09375, 1.0, 0.09375, 1.0, 0.0625, 1.0, 0.1562, 1.0, 0.1562, 1.0, 0.1562, 1.0, 0.1562, 1.0, 0.49, 0.25, 0.4854, 0.2968, 0.4854, 0.2968, 0.49, 0.25, 0.5312, 1.0, 0.5312, 1.0, 0.5312, 1.0, 0.5312, 1.0, 0.4854, 0.2032, 0.49, 0.25, 0.49, 0.25, 0.4854, 0.2032, 0.5938, 1.0, 0.5938, 1.0, 0.5938, 1.0, 0.5938, 1.0, 0.9688, 1.0, 0.9688, 1.0, 0.9688, 1.0, 0.9688, 1.0, 0.9375, 1.0, 0.9688, 1.0, 0.9688, 1.0, 0.9375, 1.0, 0.5312, 1.0, 0.5312, 1.0, 0.5312, 1.0, 0.5312, 1.0, 0.09375, 1.0, 0.09375, 1.0, 0.09375, 1.0, 0.09375, 1.0, 0.4197, 0.08029, 0.4496, 0.1167, 0.4496, 0.1167, 0.4197, 0.08029, 0.9062, 1.0, 0.9375, 1.0, 0.9375, 1.0, 0.9062, 1.0, 0.6562, 1.0, 0.6562, 1.0, 0.6562, 1.0, 0.6562, 1.0, 0.2187, 1.0, 0.2188, 1.0, 0.2188, 1.0, 0.2187, 1.0, 0.9062, 1.0, 0.9062, 1.0, 0.9062, 1.0, 0.9062, 1.0, 0.3833, 0.05045, 0.4197, 0.08029, 0.4197, 0.08029, 0.3833, 0.05045, 0.8125, 1.0, 0.8438, 1.0, 0.8438, 1.0, 0.8125, 1.0, 0.2812, 1.0, 0.2812, 1.0, 0.2812, 1.0, 0.2812, 1.0, 0.7812, 1.0, 0.8125, 1.0, 0.8125, 1.0, 0.7812, 1.0, 0.1562, 1.0, 0.1562, 1.0, 0.1562, 1.0, 0.1562, 1.0, 0.4688, 1.0, 0.4687, 1.0, 0.4687, 1.0, 0.4688, 1.0, 0.6875, 1.0, 0.7188, 1.0, 0.7188, 1.0, 0.6875, 1.0, 0.3438, 1.0, 0.3438, 1.0, 0.3438, 1.0, 0.3438, 1.0, 0.03125, 1.0, 0.03125, 1.0, 0.03125, 1.0, 0.03125, 1.0, 0.25, 0.01, 0.2968, 0.01461, 0.2968, 0.01461, 0.25, 0.01, 0.6562, 1.0, 0.6875, 1.0, 0.6875, 1.0, 0.6562, 1.0, 0.7188, 1.0, 0.7188, 1.0, 0.7188, 1.0, 0.7188, 1.0, 0.4062, 1.0, 0.4062, 1.0, 0.4062, 1.0, 0.4062, 1.0, 0.2032, 0.01461, 0.25, 0.01, 0.25, 0.01, 0.2032, 0.01461, 0.5625, 1.0, 0.5938, 1.0, 0.5938, 1.0, 0.5625, 1.0, 0.8438, 1.0, 0.8438, 1.0, 0.8438, 1.0, 0.8438, 1.0, 0.8438, 1.0, 0.8438, 1.0, 0.8438, 1.0, 0.8438, 1.0, 0.5312, 1.0, 0.5625, 1.0, 0.5625, 1.0, 0.5312, 1.0, 0.03125, 1.0, 0.03125, 1.0, 0.03125, 1.0, 0.03125, 1.0, 0.4062, 1.0, 0.4062, 1.0, 0.4062, 1.0, 0.4062, 1.0, 0.4375, 1.0, 0.4688, 1.0, 0.4688, 1.0, 0.4375, 1.0, 0.4687, 1.0, 0.4688, 1.0, 0.4688, 1.0, 0.4687, 1.0, 0.08029, 0.08029, 0.1167, 0.05045, 0.1167, 0.05045, 0.08029, 0.08029, 0.4062, 1.0, 0.4375, 1.0, 0.4375, 1.0, 0.4062, 1.0, 0.9062, 1.0, 0.9062, 1.0, 0.9062, 1.0, 0.9062, 1.0, 0.7812, 1.0, 0.7812, 1.0, 0.7812, 1.0, 0.7812, 1.0, 0.05045, 0.1167, 0.08029, 0.08029, 0.08029, 0.08029, 0.05045, 0.1167, 0.3125, 1.0, 0.3438, 1.0, 0.3438, 1.0, 0.3125, 1.0, 0.09375, 1.0, 0.09375, 1.0, 0.09375, 1.0, 0.09375, 1.0, 0.3438, 1.0, 0.3438, 1.0, 0.3438, 1.0, 0.3438, 1.0, 0.2812, 1.0, 0.3125, 1.0, 0.3125, 1.0, 0.2812, 1.0, 0.9688, 1.0, 0.9688, 1.0, 0.9688, 1.0, 0.9688, 1.0, 0.1875, 1.0, 0.2188, 1.0, 0.2188, 1.0, 0.1875, 1.0, 0.7188, 1.0, 0.7188, 1.0, 0.7188, 1.0, 0.7188, 1.0, 0.01, 0.25, 0.01461, 0.2032, 0.01461, 0.2032, 0.01, 0.25, 0.1562, 1.0, 0.1875, 1.0, 0.1875, 1.0, 0.1562, 1.0, 0.2812, 1.0, 0.2812, 1.0, 0.2812, 1.0, 0.2812, 1.0, 0.01461, 0.2968, 0.01, 0.25, 0.01, 0.25, 0.01461, 0.2968, 0.0625, 1.0, 0.09375, 1.0, 0.09375, 1.0, 0.0625, 1.0, 0.7812, 1.0, 0.7812, 1.0, 0.7812, 1.0, 0.7812, 1.0, 0.03125, 1.0, 0.0625, 1.0, 0.0625, 1.0, 0.03125, 1.0, 0.6562, 1.0, 0.6562, 1.0, 0.6562, 1.0, 0.6562, 1.0, 0.2968, 0.4854, 0.25, 0.49, 0.25, 0.49, 0.2968, 0.4854, 0.2188, 1.0, 0.2187, 1.0, 0.2187, 1.0, 0.2188, 1.0, 0.08029, 0.4197, 0.05045, 0.3833, 0.05045, 0.3833, 0.08029, 0.4197, 0.1167, 0.4496, 0.08029, 0.4197, 0.08029, 0.4197, 0.1167, 0.4496, 0.5938, 1.0, 0.5938, 1.0, 0.5938, 1.0, 0.5938, 1.0, 0.4197, 0.4197, 0.3833, 0.4496, 0.3833, 0.4496, 0.4197, 0.4197, 0.4496, 0.3833, 0.4197, 0.4197, 0.4197, 0.4197, 0.4496, 0.3833, 0.25, 0.49, 0.2032, 0.4854, 0.2032, 0.4854, 0.25, 0.49, 0.5, 0.5, 0.0, 0.0, 0.0, 0.0, 0.5312, 0.5, 0.0, 0.0, 0.0, 0.0, 0.0, 0.0, 0.0, 0.0, 0.0, 0.0, 0.0, 0.0, 0.0, 0.0, 0.0, 0.0, 0.0, 0.0, 0.0, 0.0, 0.0, 0.0, 0.0, 0.0, 0.0, 0.0, 0.0, 0.0, 0.0, 0.0, 0.0, 0.0, 0.0, 0.0, 0.0, 0.0, 0.0, 0.0, 0.0, 0.0, 0.0, 0.0, 0.0, 0.0, 0.0, 0.0, 0.0, 0.0, 0.0, 0.0, 0.0, 0.0, 0.0, 0.0, 0.0, 0.0, 0.0, 0.0, 0.0, 0.0, 0.0, 0.0, 0.0, 0.0, 0.0, 0.0, 0.0, 0.0, 0.7812, 0.5, 0.7812, 1.0, 0.8125, 1.0, 0.8125, 0.5, 0.7812, 0.5, 0.0, 0.0, 0.0, 0.0, 0.0, 0.0, 0.0, 0.0, 0.0, 0.0, 0.0, 0.0, 0.0, 0.0, 0.0, 0.0, 0.0, 0.0, 0.0, 0.0, 0.0, 0.0, 0.0, 0.0, 0.0, 0.0, 0.0, 0.0, 0.0, 0.0, 0.0, 0.0, 0.0, 0.0, 0.0, 0.0, 0.0, 0.0, 0.0, 0.0, 0.0, 0.0, 0.0, 0.0, 0.0, 0.0, 0.0, 0.0, 0.0, 0.0, 0.0, 0.0, 0.0, 0.0, 0.0, 0.0, 0.0, 0.0, 0.0, 0.0, 0.0, 0.0, 0.0, 0.0, 0.0, 0.0, 0.0, 0.0, 0.0, 0.0, 0.0, 0.0, 0.0, 0.0, 0.0, 0.0, 0.0, 0.0, 0.0, 0.0, 0.0, 0.0, 0.0, 0.0, 0.0, 0.0, 0.0, 0.0, 0.0, 0.0, 0.0, 0.0, 0.0, 0.0, 0.0, 0.0, 0.0, 0.0, 0.0, 0.0, 0.0, 0.0, 0.0, 0.0, 0.0, 0.0, 0.0, 0.0, 0.0, 0.0, 0.0, 0.0, 0.0, 0.0, 0.0, 0.0, 0.0, 0.0, 0.0, 0.0, 0.0, 0.0, 0.0, 0.0, 0.0, 0.0, 0.0, 0.0, 0.0, 0.0, 0.0, 0.0, 0.0, 0.0, 0.0, 0.0, 0.0, 0.0, 0.0, 0.0, 0.5312, 1.0, 0.0, 0.0, 0.0, 0.0, 0.0, 0.0, 0.0, 0.0, 0.0, 0.0, 0.0, 0.0, 0.0, 0.0, 0.0, 0.0, 0.0, 0.0, 0.0, 0.0, 0.0, 0.0, 0.0, 0.0, 0.0, 0.0, 0.0, 0.0, 0.0, 0.0, 0.0, 0.0, 0.0, 0.0, 0.0, 0.0, 0.0, 0.0, 0.0, 0.0, 0.0, 0.0, 0.0, 0.0, 0.0, 0.0, 0.0, 0.0, 0.0, 0.0, 0.0, 0.0, 0.0, 0.0, 0.0, 0.0, 0.0, 0.0, 0.0, 0.0, 0.0, 0.0])
me_cylinder.update()

# ---- objects
ob_cylinder = bpy.data.objects.new('Cylinder', me_cylinder)

# ---- transforms, parenting, visibility, modifiers, constraints
ob_cylinder.location = (0.0, 0.0, 1.076)
ob_cylinder.rotation_euler = (1.571, -0.0, 1.571)

# ---- collection membership
col_collection.objects.link(ob_cylinder)

# ---- scene / render settings (as saved in the file)
scene.frame_start = 1; scene.frame_end = 250; scene.frame_set(1)
scene.render.engine = 'BLENDER_EEVEE_NEXT'
scene.cycles.sampling_pattern = 'TABULATED_SOBOL'
scene.cycles.use_light_tree = False
scene.view_settings.view_transform = 'Filmic'
bpy.context.view_layer.update()

# ---- added for rendering (the .blend has no active camera and no usable light): camera, sun
cam_auto = bpy.data.cameras.new('AutoCamera')
cam_auto.lens = 50.0
cam_auto.sensor_width = 36.0
cam_auto.clip_end = 1000.0
ob_auto_camera = bpy.data.objects.new('AutoCamera', cam_auto)
scene.collection.objects.link(ob_auto_camera)
ob_auto_camera.location = (3.3316, -3.24967, 3.24251)
ob_auto_camera.rotation_euler = (1.09748, -7.21219e-08, 0.694738)
scene.camera = ob_auto_camera
light_auto_sun = bpy.data.lights.new('AutoSun', 'SUN')
light_auto_sun.energy = 3.0
light_auto_sun.angle = 0.0523599
ob_auto_sun = bpy.data.objects.new('AutoSun', light_auto_sun)
scene.collection.objects.link(ob_auto_sun)
ob_auto_sun.rotation_euler = (0.872665, 0.174533, 0.523599)
bpy.context.view_layer.update()
